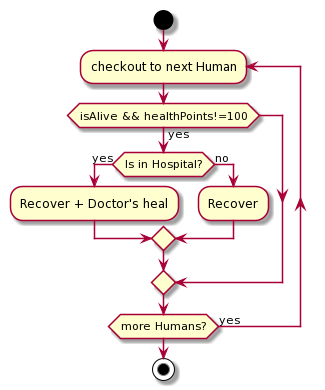

The diagram above was rendered by PlantUML. Its source (embedded in the PNG):
@startuml
start



repeat :checkout to next Human;

if(isAlive && healthPoints!=100) then(yes)

if(Is in Hospital?) then (yes)
:Recover + Doctor's heal;
else (no)
:Recover;
endif
endif

repeat while(more Humans?) is (yes) 

stop
@enduml